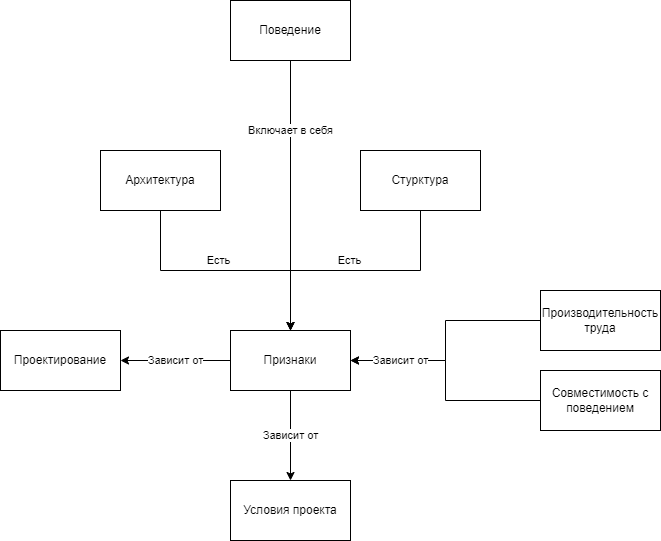

The diagram above was exported from draw.io. Its source (the exported page's mxGraphModel, read from the mxfile embedded in the PNG):
<mxGraphModel dx="1185" dy="1832" grid="1" gridSize="10" guides="1" tooltips="1" connect="1" arrows="1" fold="1" page="1" pageScale="1" pageWidth="827" pageHeight="1169" math="0" shadow="0">
  <root>
    <mxCell id="0" />
    <mxCell id="1" parent="0" />
    <mxCell id="-nDn5uEvjwjFLLLsuqGD-47" value="Зависит от" style="edgeStyle=orthogonalEdgeStyle;rounded=0;orthogonalLoop=1;jettySize=auto;html=1;" edge="1" parent="1" source="-nDn5uEvjwjFLLLsuqGD-1" target="-nDn5uEvjwjFLLLsuqGD-21">
      <mxGeometry relative="1" as="geometry" />
    </mxCell>
    <mxCell id="-nDn5uEvjwjFLLLsuqGD-48" value="Зависит от" style="edgeStyle=orthogonalEdgeStyle;rounded=0;orthogonalLoop=1;jettySize=auto;html=1;" edge="1" parent="1" source="-nDn5uEvjwjFLLLsuqGD-1" target="-nDn5uEvjwjFLLLsuqGD-19">
      <mxGeometry relative="1" as="geometry" />
    </mxCell>
    <mxCell id="-nDn5uEvjwjFLLLsuqGD-1" value="Признаки" style="rounded=0;whiteSpace=wrap;html=1;" vertex="1" parent="1">
      <mxGeometry x="630" y="320" width="120" height="60" as="geometry" />
    </mxCell>
    <mxCell id="-nDn5uEvjwjFLLLsuqGD-36" style="edgeStyle=orthogonalEdgeStyle;rounded=0;orthogonalLoop=1;jettySize=auto;html=1;entryX=1;entryY=0.5;entryDx=0;entryDy=0;" edge="1" parent="1" source="-nDn5uEvjwjFLLLsuqGD-2" target="-nDn5uEvjwjFLLLsuqGD-1">
      <mxGeometry relative="1" as="geometry" />
    </mxCell>
    <mxCell id="-nDn5uEvjwjFLLLsuqGD-2" value="Производительность&lt;br&gt;труда" style="whiteSpace=wrap;html=1;rounded=0;" vertex="1" parent="1">
      <mxGeometry x="940" y="280" width="120" height="60" as="geometry" />
    </mxCell>
    <mxCell id="-nDn5uEvjwjFLLLsuqGD-9" value="Есть" style="edgeStyle=orthogonalEdgeStyle;rounded=0;orthogonalLoop=1;jettySize=auto;html=1;" edge="1" parent="1" source="-nDn5uEvjwjFLLLsuqGD-5" target="-nDn5uEvjwjFLLLsuqGD-1">
      <mxGeometry x="0.0476" y="-10" relative="1" as="geometry">
        <Array as="points">
          <mxPoint x="820" y="260" />
          <mxPoint x="690" y="260" />
        </Array>
        <mxPoint as="offset" />
      </mxGeometry>
    </mxCell>
    <mxCell id="-nDn5uEvjwjFLLLsuqGD-5" value="Стурктура" style="whiteSpace=wrap;html=1;rounded=0;" vertex="1" parent="1">
      <mxGeometry x="760" y="140" width="120" height="60" as="geometry" />
    </mxCell>
    <mxCell id="-nDn5uEvjwjFLLLsuqGD-11" value="Включает в себя" style="edgeStyle=orthogonalEdgeStyle;rounded=0;orthogonalLoop=1;jettySize=auto;html=1;entryX=0.5;entryY=0;entryDx=0;entryDy=0;" edge="1" parent="1" source="-nDn5uEvjwjFLLLsuqGD-10" target="-nDn5uEvjwjFLLLsuqGD-1">
      <mxGeometry x="-0.4839" relative="1" as="geometry">
        <mxPoint x="690" y="120" as="targetPoint" />
        <mxPoint as="offset" />
      </mxGeometry>
    </mxCell>
    <mxCell id="-nDn5uEvjwjFLLLsuqGD-10" value="Поведение" style="whiteSpace=wrap;html=1;rounded=0;" vertex="1" parent="1">
      <mxGeometry x="630" y="-10" width="120" height="60" as="geometry" />
    </mxCell>
    <mxCell id="-nDn5uEvjwjFLLLsuqGD-26" style="edgeStyle=orthogonalEdgeStyle;rounded=0;orthogonalLoop=1;jettySize=auto;html=1;entryX=0.5;entryY=0;entryDx=0;entryDy=0;" edge="1" parent="1" source="-nDn5uEvjwjFLLLsuqGD-12" target="-nDn5uEvjwjFLLLsuqGD-1">
      <mxGeometry relative="1" as="geometry">
        <Array as="points">
          <mxPoint x="560" y="260" />
          <mxPoint x="690" y="260" />
        </Array>
      </mxGeometry>
    </mxCell>
    <mxCell id="-nDn5uEvjwjFLLLsuqGD-28" value="Есть" style="edgeLabel;html=1;align=center;verticalAlign=middle;resizable=0;points=[];" vertex="1" connectable="0" parent="-nDn5uEvjwjFLLLsuqGD-26">
      <mxGeometry x="-0.1111" y="-2" relative="1" as="geometry">
        <mxPoint x="7" y="-12" as="offset" />
      </mxGeometry>
    </mxCell>
    <mxCell id="-nDn5uEvjwjFLLLsuqGD-12" value="Архитектура" style="whiteSpace=wrap;html=1;rounded=0;" vertex="1" parent="1">
      <mxGeometry x="500" y="140" width="120" height="60" as="geometry" />
    </mxCell>
    <mxCell id="-nDn5uEvjwjFLLLsuqGD-37" value="Зависит от" style="edgeStyle=orthogonalEdgeStyle;rounded=0;orthogonalLoop=1;jettySize=auto;html=1;entryX=1;entryY=0.5;entryDx=0;entryDy=0;" edge="1" parent="1" source="-nDn5uEvjwjFLLLsuqGD-18" target="-nDn5uEvjwjFLLLsuqGD-1">
      <mxGeometry x="0.5652" relative="1" as="geometry">
        <mxPoint as="offset" />
      </mxGeometry>
    </mxCell>
    <mxCell id="-nDn5uEvjwjFLLLsuqGD-18" value="Совместимость с поведением" style="whiteSpace=wrap;html=1;rounded=0;" vertex="1" parent="1">
      <mxGeometry x="940" y="360" width="120" height="60" as="geometry" />
    </mxCell>
    <mxCell id="-nDn5uEvjwjFLLLsuqGD-19" value="Проектирование" style="whiteSpace=wrap;html=1;rounded=0;" vertex="1" parent="1">
      <mxGeometry x="400" y="320" width="120" height="60" as="geometry" />
    </mxCell>
    <mxCell id="-nDn5uEvjwjFLLLsuqGD-21" value="Условия проекта" style="whiteSpace=wrap;html=1;rounded=0;" vertex="1" parent="1">
      <mxGeometry x="630" y="470" width="120" height="60" as="geometry" />
    </mxCell>
  </root>
</mxGraphModel>